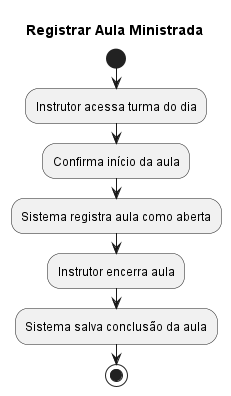

The diagram above was rendered by PlantUML. Its source (embedded in the PNG):
@startuml
title Registrar Aula Ministrada

start
:Instrutor acessa turma do dia;
:Confirma início da aula;
:Sistema registra aula como aberta;
:Instrutor encerra aula;
:Sistema salva conclusão da aula;
stop
@enduml